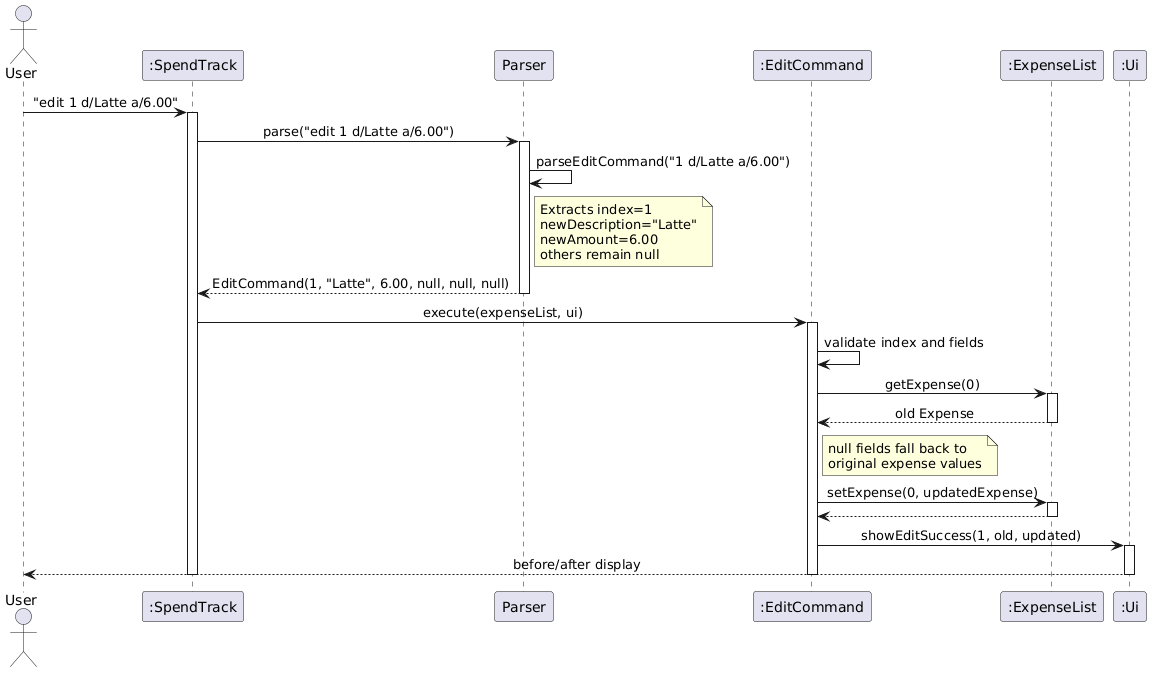

The diagram above was rendered by PlantUML. Its source (embedded in the PNG):
@startuml
!define BGCOLOR white
skinparam backgroundColor BGCOLOR
skinparam sequenceMessageAlign center

actor User
participant ":SpendTrack" as ST
participant "Parser" as P
participant ":EditCommand" as EC
participant ":ExpenseList" as EL
participant ":Ui" as UI

User -> ST : "edit 1 d/Latte a/6.00"
activate ST
ST -> P : parse("edit 1 d/Latte a/6.00")
activate P
P -> P : parseEditCommand("1 d/Latte a/6.00")
note right of P
    Extracts index=1
    newDescription="Latte"
    newAmount=6.00
    others remain null
end note
P --> ST : EditCommand(1, "Latte", 6.00, null, null, null)
deactivate P

ST -> EC : execute(expenseList, ui)
activate EC
EC -> EC : validate index and fields
EC -> EL : getExpense(0)
activate EL
EL --> EC : old Expense
deactivate EL
note right of EC
    null fields fall back to
    original expense values
end note
EC -> EL : setExpense(0, updatedExpense)
activate EL
EL --> EC
deactivate EL
EC -> UI : showEditSuccess(1, old, updated)
activate UI
UI --> User : before/after display
deactivate UI
deactivate EC
deactivate ST
@enduml